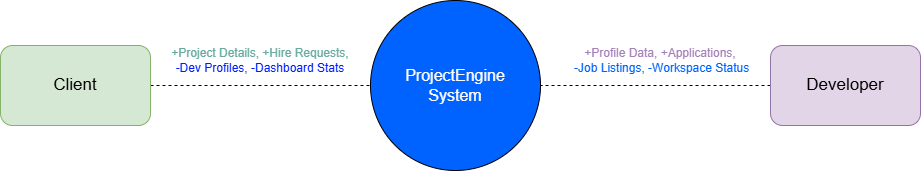

The diagram above was exported from draw.io. Its source (the exported page's mxGraphModel, read from the mxfile embedded in the PNG):
<mxGraphModel dx="1880" dy="622" grid="1" gridSize="10" guides="1" tooltips="1" connect="1" arrows="1" fold="1" page="1" pageScale="1" pageWidth="850" pageHeight="1100" math="0" shadow="0">
  <root>
    <mxCell id="0" />
    <mxCell id="1" parent="0" />
    <mxCell id="Htwk9FcI386M956pIVEO-1" parent="1" style="ellipse;whiteSpace=wrap;html=1;aspect=fixed;fillColor=#0062FF;" value="&lt;span style=&quot;white-space-collapse: preserve;&quot;&gt;&lt;font style=&quot;font-size: 16px; color: rgb(255, 255, 255);&quot;&gt;ProjectEngine&lt;/font&gt;&lt;/span&gt;&lt;div&gt;&lt;font color=&quot;#ffffff&quot;&gt;&lt;span style=&quot;font-size: 16px; white-space-collapse: preserve;&quot;&gt;System&lt;/span&gt;&lt;/font&gt;&lt;/div&gt;" vertex="1">
      <mxGeometry height="170" width="170" x="330" y="210" as="geometry" />
    </mxCell>
    <mxCell id="Htwk9FcI386M956pIVEO-11" edge="1" parent="1" source="Htwk9FcI386M956pIVEO-2" style="edgeStyle=orthogonalEdgeStyle;rounded=0;orthogonalLoop=1;jettySize=auto;html=1;entryX=0;entryY=0.5;entryDx=0;entryDy=0;endArrow=none;endFill=0;dashed=1;" target="Htwk9FcI386M956pIVEO-1">
      <mxGeometry relative="1" as="geometry" />
    </mxCell>
    <mxCell id="Htwk9FcI386M956pIVEO-2" parent="1" style="rounded=1;whiteSpace=wrap;html=1;fillColor=#d5e8d4;strokeColor=#82b366;" value="&lt;span style=&quot;white-space-collapse: preserve;&quot;&gt;&lt;font style=&quot;font-size: 17px;&quot;&gt;Client&lt;/font&gt;&lt;/span&gt;" vertex="1">
      <mxGeometry height="80" width="150" x="-40" y="255" as="geometry" />
    </mxCell>
    <mxCell id="Htwk9FcI386M956pIVEO-13" edge="1" parent="1" source="Htwk9FcI386M956pIVEO-10" style="edgeStyle=orthogonalEdgeStyle;rounded=0;orthogonalLoop=1;jettySize=auto;html=1;entryX=1;entryY=0.5;entryDx=0;entryDy=0;strokeColor=default;curved=0;endArrow=none;endFill=0;dashed=1;" target="Htwk9FcI386M956pIVEO-1">
      <mxGeometry relative="1" as="geometry" />
    </mxCell>
    <mxCell id="Htwk9FcI386M956pIVEO-10" parent="1" style="rounded=1;whiteSpace=wrap;html=1;fillColor=#e1d5e7;strokeColor=#9673a6;" value="&lt;span style=&quot;white-space-collapse: preserve;&quot;&gt;&lt;font style=&quot;font-size: 17px;&quot;&gt;Developer&lt;/font&gt;&lt;/span&gt;" vertex="1">
      <mxGeometry height="80" width="150" x="730" y="255" as="geometry" />
    </mxCell>
    <mxCell id="Htwk9FcI386M956pIVEO-15" parent="1" style="text;html=1;whiteSpace=wrap;strokeColor=none;fillColor=none;align=center;verticalAlign=middle;rounded=0;" value="&lt;span style=&quot;white-space-collapse: preserve;&quot;&gt;&lt;font style=&quot;color: rgb(166, 128, 184);&quot;&gt;+Profile Data, +Applications,&lt;/font&gt;&lt;/span&gt;&lt;div&gt;&lt;span style=&quot;white-space-collapse: preserve;&quot;&gt;&lt;font style=&quot;color: rgb(0, 98, 255);&quot;&gt; -Job Listings, -Workspace Status&lt;/font&gt;&lt;/span&gt;&lt;/div&gt;" vertex="1">
      <mxGeometry height="30" width="200" x="520" y="255" as="geometry" />
    </mxCell>
    <mxCell id="Htwk9FcI386M956pIVEO-16" parent="1" style="text;html=1;whiteSpace=wrap;strokeColor=none;fillColor=none;align=center;verticalAlign=middle;rounded=0;" value="&lt;p dir=&quot;ltr&quot;&gt;&lt;span style=&quot;white-space-collapse: preserve;&quot;&gt;&lt;font style=&quot;color: light-dark(rgb(103, 171, 159), rgb(168, 194, 255));&quot;&gt;&lt;font style=&quot;color: light-dark(rgb(103, 171, 159), rgb(168, 194, 255));&quot;&gt;+Project Details, +Hire Requests,&lt;/font&gt;&lt;font style=&quot;color: rgb(0, 30, 255);&quot;&gt; -Dev Profiles, -Dashboard Stats&lt;/font&gt;&lt;/font&gt;&lt;/span&gt;&lt;/p&gt;" vertex="1">
      <mxGeometry height="30" width="180" x="130" y="255" as="geometry" />
    </mxCell>
  </root>
</mxGraphModel>